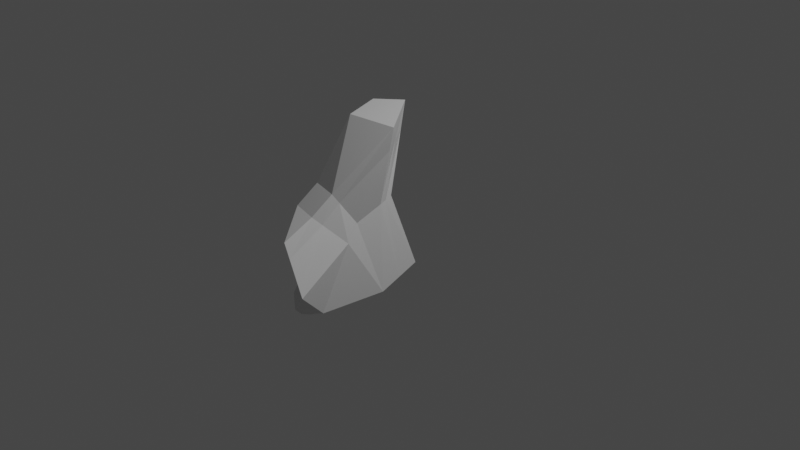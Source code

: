 # Source: 3d_proto.blend  (saved by Blender 2.80.74; exported with 4.5.12 LTS)
import bpy
from mathutils import Matrix  # noqa: F401  (used for matrix-valued properties, if any)

bpy.ops.wm.read_factory_settings(use_empty=True)
scene = bpy.context.scene
scene.name = 'Scene'

# ---- collections
col_collection = bpy.data.collections.new('Collection'); scene.collection.children.link(col_collection)

# ---- materials (node trees are filled in below, after node groups)
mat_material = bpy.data.materials.new('Material')
mat_material.alpha_threshold = 0.0
mat_material.use_transparent_shadow = False
mat_material.line_color = (0.0, 0.0, 0.0, 1.0)

# ---- material node trees
mat_material.use_nodes = True; mat_material.node_tree.nodes.clear()
_N = mat_material.node_tree.nodes; _L = mat_material.node_tree.links
n0 = _N.new('ShaderNodeOutputMaterial'); n0.name = 'Material Output'; n0.location = (300, 300)
n1 = _N.new('ShaderNodeBsdfPrincipled'); n1.name = 'Principled BSDF'; n1.location = (10, 300)
n1.distribution = 'GGX'
n1.subsurface_method = 'BURLEY'
n1.inputs[2].default_value = 0.4
n1.inputs[3].default_value = 1.45
n1.inputs[27].default_value = (0.0, 0.0, 0.0, 1.0)
n1.inputs[28].default_value = 1.0
_L.new(n1.outputs[0], n0.inputs[0])
n0.is_active_output = True

# ---- world
world_world = bpy.data.worlds.new('World'); scene.world = world_world
world_world.use_nodes = True; world_world.node_tree.nodes.clear()
_N = world_world.node_tree.nodes; _L = world_world.node_tree.links
n0 = _N.new('ShaderNodeOutputWorld'); n0.name = 'World Output'; n0.location = (300, 300)
n1 = _N.new('ShaderNodeBackground'); n1.name = 'Background'; n1.location = (10, 300)
n1.inputs[0].default_value = (0.05088, 0.05088, 0.05088, 1.0)
_L.new(n1.outputs[0], n0.inputs[0])
n0.is_active_output = True
world_world.color = (0.05088, 0.05088, 0.05088)
world_world.use_sun_shadow = False
world_world.sun_shadow_jitter_overblur = 0.0

# ---- cameras
cam_camera = bpy.data.cameras.new('Camera')
cam_camera.clip_end = 100.0
cam_camera.ortho_scale = 7.314

# ---- lights
light_light = bpy.data.lights.new('Light', 'POINT')
light_light.transmission_factor = 0.0
light_light.energy = 1000.0
light_light.shadow_soft_size = 0.1
light_light.shadow_maximum_resolution = 0.006
light_light.use_absolute_resolution = True

# ---- meshes
me_cube = bpy.data.meshes.new('Cube')
me_cube.from_pydata([(-0.5882, 1.424, -0.07541), (-0.6723, 1.738, -1.168), (-0.6064, 1.291, -0.1445), (-0.5994, 1.31, -1.198), (-1.058, 1.738, -0.3298), (-0.9557, 1.738, -1.199), (-1.058, 1.528, -0.5713), (-0.8856, 1.31, -1.198), (-1.052, 1.734, -0.334), (-1.141, 1.143, -0.8202), (-0.8587, 0.7519, -1.53), (-0.6893, 1.089, -0.3095), (-0.6823, 0.9597, -0.5039), (-0.7415, 0.5217, -1.375), (-1.02, 0.6425, -1.274), (-0.6955, 0.4071, -1.258), (-0.8385, 1.373, -1.343), (-0.6723, 1.373, -1.318), (-0.5692, 1.847, -1.068), (-1.052, 1.858, -1.144), (-0.8856, 1.326, -1.352), (-0.5994, 1.326, -1.352), (-0.7081, 1.744, -1.252), (-0.1883, 1.697, -0.9544), (-0.8174, 1.453, -1.395), (-0.2569, 1.4, -0.07632), (-0.2751, 1.267, -0.1454), (-0.2681, 1.286, -1.199), (-0.6064, 1.291, -0.1445), (-0.5994, 1.31, -1.198), (-0.2751, 1.267, -0.1454), (-0.2681, 1.286, -1.199), (-0.338, 0.8679, -0.4919), (-0.345, 0.9969, -0.2975), (-0.4749, 0.6118, -1.288), (-0.3168, 0.2177, -0.8867), (-0.6823, 0.9597, -0.5039), (-0.6955, 0.4071, -1.258), (-0.3168, 0.2177, -0.8867), (-0.572, 1.13, 0.8148), (-0.7159, 0.7849, 0.1084), (-0.2407, 1.586, 0.942), (0.04712, 1.158, 0.8368), (-0.4531, 0.4874, -0.09936), (-0.3715, 0.693, 0.1204), (-0.4943, 0.1592, -0.2867), (-0.7081, 0.8735, -0.01343), (-0.7975, 0.5793, -0.1113), (-0.5821, 1.177, 0.5352), (-0.5767, 1.556, 0.6461), (-0.3638, 0.7816, -0.001435), (-0.2454, 1.532, 0.6452), (-0.0468, 1.19, 0.5505), (-0.0468, 1.19, 0.5505), (-0.7639, 0.6902, -0.2258), (-0.4426, 0.1762, -0.4616), (-0.4196, 0.5983, -0.2138), (-0.5973, 1.358, -0.11), (-0.2282, 1.491, -1.077), (-0.266, 1.334, -0.1109), (-0.58, 1.454, 0.8965), (-0.1461, 1.361, 0.5979), (-0.5794, 1.366, 0.5907)], [(38, 31)], [(4, 2, 57, 0), (6, 7, 9), (6, 19, 7), (20, 10, 7), (3, 23, 58, 27), (19, 8, 0, 18), (12, 11, 9), (3, 34, 13), (6, 11, 2), (47, 45, 43), (10, 13, 15, 14), (9, 10, 14), (9, 15, 12), (16, 5, 24), (7, 19, 20), (18, 3, 21), (20, 21, 10), (3, 10, 21), (13, 10, 3), (1, 5, 19, 18), (16, 17, 21, 20), (5, 16, 20, 19), (17, 1, 18, 21), (5, 22, 24), (5, 1, 22), (1, 17, 24, 22), (17, 16, 24), (58, 59, 26, 27), (27, 26, 30, 31), (18, 0, 25, 23), (62, 48, 39, 60), (9, 14, 15), (26, 2, 28, 30), (36, 37, 38), (3, 27, 31, 29), (31, 30, 33, 32), (46, 54, 47, 40), (15, 34, 35), (39, 40, 44, 42), (35, 12, 36, 38), (9, 7, 10), (6, 8, 19), (6, 9, 11), (4, 6, 2), (47, 43, 44, 40), (41, 60, 39), (32, 33, 50, 56), (3, 18, 23), (3, 31, 34), (15, 13, 34), (15, 35, 38, 37), (12, 15, 37, 36), (32, 35, 34, 31), (4, 0, 8, 6), (31, 3, 29), (48, 46, 40, 39), (42, 41, 39), (54, 55, 45, 47), (50, 53, 42, 44), (35, 32, 56, 55), (51, 41, 61), (56, 50, 44, 43), (55, 56, 43, 45), (25, 0, 49, 51), (33, 30, 53, 50), (12, 35, 55, 54), (59, 25, 51, 61), (2, 11, 46, 48), (11, 12, 54, 46), (57, 2, 48, 62), (0, 57, 62, 49), (26, 59, 61, 52), (61, 42, 52), (41, 49, 60), (49, 62, 60), (23, 25, 59, 58), (41, 51, 49), (41, 42, 61)])
_uv = me_cube.uv_layers.new(name='UVMap')
_uv.uv.foreach_set('vector', [0.625, 0.0, 0.375, 0.25, 0.375, 0.125, 0.375, 0.0, 0.625, 0.5, 0.375, 0.5, 0.625, 0.5, 0.625, 0.5, 0.375, 0.75, 0.375, 0.5, 0.0, 0.0, 0.0, 0.0, 0.0, 0.0, 0.125, 0.75, 0.125, 0.5, 0.125, 0.625, 0.125, 0.75, 0.625, 0.5, 0.875, 0.5, 0.875, 0.75, 0.625, 0.75, 0.375, 0.25, 0.625, 0.25, 0.375, 0.5, 0.0, 0.0, 0.0, 0.0, 0.0, 0.0, 0.625, 0.25, 0.375, 0.25, 0.375, 0.25, 0.0, 0.0, 0.0, 0.0, 0.0, 0.0, 0.375, 1.0, 0.625, 1.0, 0.625, 1.0, 0.375, 1.0, 0.625, 0.5, 0.375, 0.5, 0.625, 0.5, 0.375, 0.5, 0.375, 0.25, 0.375, 0.25, 0.413, 0.98, 0.4027, 0.77, 0.413, 0.98, 0.375, 0.5, 0.375, 0.75, 0.375, 0.5, 0.125, 0.5, 0.125, 0.75, 0.125, 0.75, 0.0, 0.0, 0.0, 0.0, 0.0, 0.0, 0.0, 0.0, 0.0, 0.0, 0.0, 0.0, 0.0, 0.0, 0.0, 0.0, 0.0, 0.0, 0.5978, 0.77, 0.4027, 0.77, 0.375, 0.75, 0.625, 0.75, 0.413, 0.98, 0.5875, 0.98, 0.625, 1.0, 0.375, 1.0, 0.4027, 0.77, 0.413, 0.98, 0.375, 1.0, 0.375, 0.75, 0.5875, 0.98, 0.5978, 0.77, 0.625, 0.75, 0.625, 1.0, 0.4027, 0.77, 0.5978, 0.77, 0.413, 0.98, 0.4027, 0.77, 0.5978, 0.77, 0.5978, 0.77, 0.5978, 0.77, 0.5875, 0.98, 0.5875, 0.98, 0.5978, 0.77, 0.5875, 0.98, 0.413, 0.98, 0.5875, 0.98, 0.125, 0.625, 0.375, 0.625, 0.375, 0.75, 0.125, 0.75, 0.125, 0.75, 0.375, 0.75, 0.375, 0.75, 0.125, 0.75, 0.625, 0.75, 0.875, 0.75, 0.875, 0.75, 0.625, 0.75, 0.375, 0.125, 0.375, 0.25, 0.375, 0.25, 0.375, 0.125, 0.375, 0.5, 0.375, 0.5, 0.375, 0.25, 0.375, 0.25, 0.375, 0.25, 0.375, 0.25, 0.375, 0.25, 0.0, 0.0, 0.0, 0.0, 0.0, 0.0, 0.125, 0.75, 0.125, 0.75, 0.125, 0.75, 0.125, 0.75, 0.125, 0.75, 0.375, 0.75, 0.375, 0.75, 0.125, 0.75, 0.625, 0.25, 0.375, 0.25, 0.375, 0.25, 0.625, 0.25, 0.625, 1.0, 0.625, 1.0, 0.625, 1.0, 0.375, 0.25, 0.375, 0.25, 0.375, 0.25, 0.375, 0.25, 0.0, 0.0, 0.0, 0.0, 0.0, 0.0, 0.0, 0.0, 0.625, 0.5, 0.375, 0.5, 0.375, 0.5, 0.625, 0.5, 0.625, 0.75, 0.375, 0.75, 0.625, 0.25, 0.625, 0.25, 0.375, 0.25, 0.625, 0.0, 0.625, 0.25, 0.375, 0.25, 0.375, 0.25, 0.375, 0.25, 0.625, 0.25, 0.625, 0.25, 0.0, 0.0, 0.0, 0.0, 0.0, 0.0, 0.125, 0.75, 0.375, 0.75, 0.375, 0.75, 0.125, 0.75, 0.125, 0.75, 0.125, 0.5, 0.125, 0.5, 0.0, 0.0, 0.0, 0.0, 0.0, 0.0, 0.625, 1.0, 0.625, 1.0, 0.625, 1.0, 0.625, 1.0, 0.625, 1.0, 0.625, 1.0, 0.625, 1.0, 0.375, 0.25, 0.375, 0.25, 0.375, 0.25, 0.375, 0.25, 0.125, 0.75, 0.625, 1.0, 0.0, 0.0, 0.125, 0.75, 0.625, 0.0, 0.375, 0.0, 0.875, 0.5, 0.625, 0.5, 0.125, 0.75, 0.125, 0.75, 0.125, 0.75, 0.375, 0.25, 0.375, 0.25, 0.375, 0.25, 0.375, 0.25, 0.0, 0.0, 0.0, 0.0, 0.0, 0.0, 0.0, 0.0, 0.0, 0.0, 0.0, 0.0, 0.0, 0.0, 0.375, 0.75, 0.375, 0.75, 0.375, 0.75, 0.375, 0.75, 0.625, 1.0, 0.125, 0.75, 0.125, 0.75, 0.625, 1.0, 0.0, 0.0, 0.0, 0.0, 0.0, 0.0, 0.125, 0.75, 0.375, 0.75, 0.375, 0.75, 0.125, 0.75, 0.625, 1.0, 0.125, 0.75, 0.125, 0.75, 0.625, 1.0, 0.875, 0.75, 0.875, 0.75, 0.875, 0.75, 0.875, 0.75, 0.375, 0.75, 0.375, 0.75, 0.375, 0.75, 0.375, 0.75, 0.0, 0.0, 0.0, 0.0, 0.0, 0.0, 0.0, 0.0, 0.375, 0.625, 0.375, 0.5, 0.375, 0.5, 0.375, 0.625, 0.375, 0.25, 0.375, 0.25, 0.375, 0.25, 0.375, 0.25, 0.625, 0.25, 0.375, 0.25, 0.375, 0.25, 0.625, 0.25, 0.375, 0.125, 0.375, 0.25, 0.375, 0.25, 0.375, 0.125, 0.375, 0.0, 0.375, 0.125, 0.375, 0.125, 0.375, 0.0, 0.375, 0.75, 0.375, 0.625, 0.375, 0.625, 0.375, 0.75, 0.0, 0.0, 0.0, 0.0, 0.0, 0.0, 0.0, 0.0, 0.0, 0.0, 0.0, 0.0, 0.0, 0.0, 0.0, 0.0, 0.0, 0.0, 0.125, 0.5, 0.375, 0.5, 0.375, 0.625, 0.125, 0.625, 0.0, 0.0, 0.0, 0.0, 0.0, 0.0, 0.0, 0.0, 0.0, 0.0, 0.0, 0.0])
me_cube.materials.append(mat_material)
me_cube.use_remesh_preserve_volume = False
me_cube.use_remesh_preserve_attributes = False
me_cube.use_mirror_vertex_groups = False
me_cube.update()

# ---- objects
ob_cube = bpy.data.objects.new('Cube', me_cube)
ob_light = bpy.data.objects.new('Light', light_light)
ob_camera = bpy.data.objects.new('Camera', cam_camera)

# ---- transforms, parenting, visibility, modifiers, constraints
ob_cube.location = (-0.1444, -1.14, 0.1195)
ob_cube.lock_rotations_4d = False
ob_cube.empty_display_type = 'ARROWS'
ob_cube.lineart.crease_threshold = 0.0
ob_light.location = (4.076, 1.005, 5.904)
ob_light.rotation_euler = (0.6503, 0.05522, 1.866)
ob_light.lock_rotations_4d = False
ob_light.empty_display_type = 'ARROWS'
ob_light.color = (0.0, 0.0, 0.0, 0.0)
ob_light.lineart.crease_threshold = 0.0
ob_camera.location = (7.359, -6.926, 4.958)
ob_camera.rotation_euler = (1.109, 0.0, 0.8149)
ob_camera.lock_rotations_4d = False
ob_camera.empty_display_type = 'ARROWS'
ob_camera.color = (0.0, 0.0, 0.0, 0.0)
ob_camera.display_type = 'WIRE'
ob_camera.lineart.crease_threshold = 0.0

# ---- collection membership
col_collection.objects.link(ob_cube)
col_collection.objects.link(ob_light)
col_collection.objects.link(ob_camera)

# ---- scene / render settings (as saved in the file)
scene.camera = ob_camera
scene.frame_start = 1; scene.frame_end = 250; scene.frame_set(68)
scene.render.engine = 'BLENDER_EEVEE_NEXT'
scene.cycles.use_denoising = False
scene.cycles.samples = 128
scene.cycles.sampling_pattern = 'TABULATED_SOBOL'
scene.cycles.use_adaptive_sampling = False
scene.cycles.use_light_tree = False
scene.view_settings.view_transform = 'Filmic'
bpy.context.view_layer.update()
